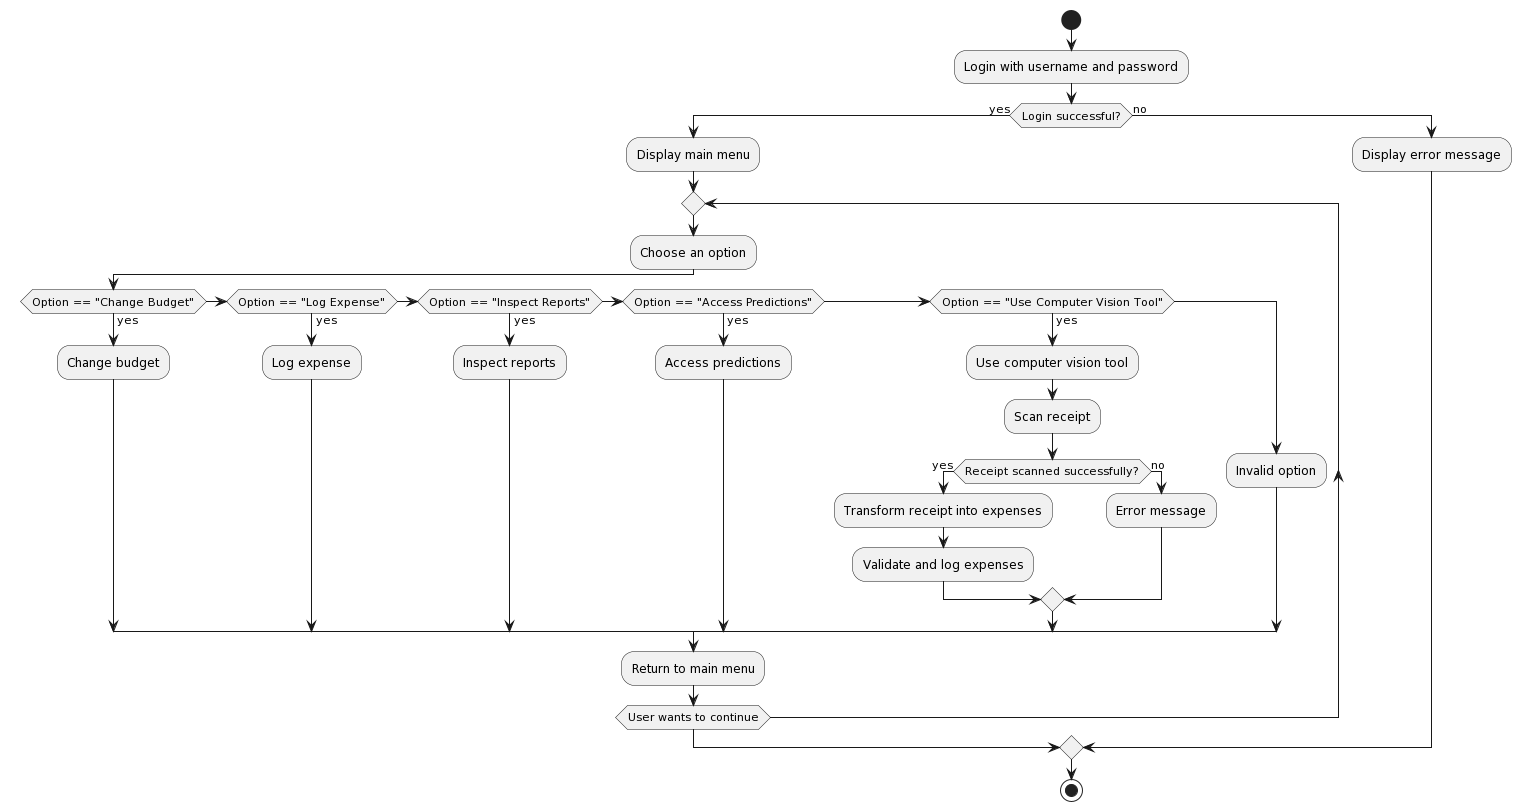

The diagram above was rendered by PlantUML. Its source (embedded in the PNG):
@startuml
start
:Login with username and password;
if (Login successful?) then (yes)
  :Display main menu;
  repeat
    :Choose an option;
    if (Option == "Change Budget") then (yes)
      :Change budget;
    else if (Option == "Log Expense") then (yes)
      :Log expense;
    else if (Option == "Inspect Reports") then (yes)
      :Inspect reports;
    else if (Option == "Access Predictions") then (yes)
      :Access predictions;
    else if (Option == "Use Computer Vision Tool") then (yes)
      :Use computer vision tool;
      :Scan receipt;
      if (Receipt scanned successfully?) then (yes)
        :Transform receipt into expenses;
        :Validate and log expenses;
      else (no)
        :Error message;
      endif
    else
      :Invalid option;
    endif
    :Return to main menu;
  repeat while (User wants to continue);
else (no)
  :Display error message;
endif
stop
@enduml